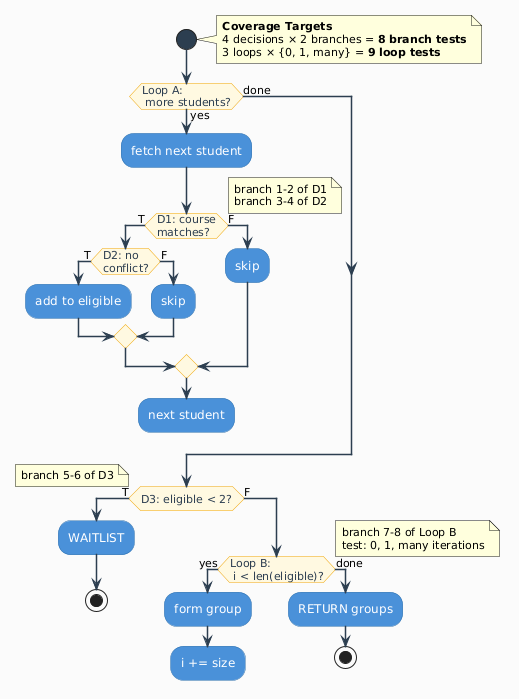

The diagram above was rendered by PlantUML. Its source (embedded in the PNG):
@startuml
skinparam backgroundColor #FAFAFA
skinparam defaultFontName Arial
skinparam ArrowColor #2C3E50
skinparam ArrowThickness 1.5
skinparam NoteFontSize 11

skinparam activity {
  BackgroundColor #4A90D9
  FontColor white
  BorderColor #2C6FAC
  DiamondBackgroundColor #FFF8E1
  DiamondFontColor #2C3E50
  DiamondBorderColor #F0A500
  StartColor #2C3E50
  EndColor #2C3E50
}

start

note right
  **Coverage Targets**
  4 decisions × 2 branches = **8 branch tests**
  3 loops × {0, 1, many} = **9 loop tests**
end note

if (Loop A:\n more students?) then (yes)
  :fetch next student;
  if (D1: course\nmatches?) then (T)
    if (D2: no\nconflict?) then (T)
      :add to eligible;
    else (F)
      :skip;
    endif
  else (F)
    :skip;
  endif
  note right: branch 1-2 of D1\nbranch 3-4 of D2
  :next student;
  detach
else (done)
endif

if (D3: eligible < 2?) then (T)
  note left: branch 5-6 of D3
  :WAITLIST;
  stop
else (F)
  if (Loop B:\n i < len(eligible)?) then (yes)
    note right: branch 7-8 of Loop B\ntest: 0, 1, many iterations
    :form group;
    :i += size;
    detach
  else (done)
    :RETURN groups;
    stop
  endif
endif
@enduml